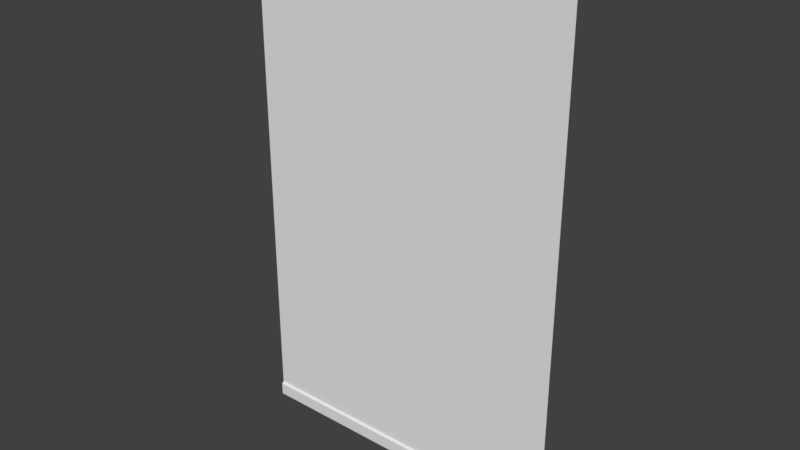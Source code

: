 # Source: school_interior_brick_wall.blend  (saved by Blender 2.79.0; exported with 4.5.12 LTS)
import bpy
from mathutils import Matrix  # noqa: F401  (used for matrix-valued properties, if any)

bpy.ops.wm.read_factory_settings(use_empty=True)
scene = bpy.context.scene
scene.name = 'Scene'

# ---- collections
col_collection_1 = bpy.data.collections.new('Collection 1'); scene.collection.children.link(col_collection_1)

# ---- materials (node trees are filled in below, after node groups)
mat_wall = bpy.data.materials.new('Wall')
mat_wall.alpha_threshold = 0.0
mat_wall.use_transparent_shadow = False
mat_wall.roughness = 0.5
mat_wallbottom = bpy.data.materials.new('WallBottom')
mat_wallbottom.alpha_threshold = 0.0
mat_wallbottom.use_transparent_shadow = False
mat_wallbottom.roughness = 0.5

# ---- material node trees

# ---- world
world_world = bpy.data.worlds.new('World'); scene.world = world_world
world_world.color = (0.05088, 0.05088, 0.05088)
world_world.use_sun_shadow = False
world_world.sun_shadow_jitter_overblur = 0.0
world_world.cycles.sampling_method = 'MANUAL'

# ---- meshes
me_plane = bpy.data.meshes.new('Plane')
me_plane.from_pydata([(-1.0, 0.0006273, 0.01408), (1.0, 0.0006273, 0.01408), (-1.0, 3.141, -9.313e-08), (1.0, 3.141, -9.313e-08), (-1.0, 0.08894, -4.284e-08), (1.0, 0.08894, -4.284e-08), (-1.0, 0.07859, 0.01408), (1.0, 0.07859, 0.01408)], [], [(4, 5, 3, 2), (6, 7, 5, 4), (0, 1, 7, 6)])
me_plane.polygons.foreach_set('material_index', [0, 1, 1])
_uv = me_plane.uv_layers.new(name='UVMap')
_uv.uv.foreach_set('vector', [6.552e-05, 0.03576, 0.6318, 0.03576, 0.6318, 0.9999, 6.886e-05, 0.9999, -6.599e-06, 0.02474, 0.6317, 0.02473, 0.6318, 0.03576, 6.552e-05, 0.03576, -6.719e-06, 0.0001097, 0.6317, 0.000108, 0.6317, 0.02473, -6.599e-06, 0.02474])
_uv.active_render = True
_uv = me_plane.uv_layers.new(name='Lightmap')
_uv.uv.foreach_set('vector', [0.8879, 0.001001, 0.001001, 0.001001, 0.001001, 0.8879, 0.8879, 0.8879, 0.999, 0.8879, 0.999, 0.001001, 0.8899, 0.001001, 0.8899, 0.8879, 0.001001, 0.999, 0.8879, 0.999, 0.8879, 0.8899, 0.001001, 0.8899])
me_plane.materials.append(mat_wall)
me_plane.materials.append(mat_wallbottom)
me_plane.use_remesh_preserve_volume = False
me_plane.use_remesh_preserve_attributes = False
me_plane.use_mirror_vertex_groups = False
me_plane.update()

# ---- objects
ob_plane = bpy.data.objects.new('Plane', me_plane)

# ---- transforms, parenting, visibility, modifiers, constraints
ob_plane.location = (0.0, 0.0, 0.0)
ob_plane.rotation_euler = (1.571, -0.0, 0.0)
ob_plane.lineart.crease_threshold = 0.0

# ---- collection membership
col_collection_1.objects.link(ob_plane)

# ---- scene / render settings (as saved in the file)
scene.frame_start = 1; scene.frame_end = 250; scene.frame_set(1)
scene.render.engine = 'BLENDER_EEVEE_NEXT'
scene.render.resolution_percentage = 50
scene.render.dither_intensity = 0.0
scene.cycles.use_denoising = False
scene.cycles.samples = 128
scene.cycles.sampling_pattern = 'TABULATED_SOBOL'
scene.cycles.use_adaptive_sampling = False
scene.cycles.use_light_tree = False
scene.cycles.blur_glossy = 0.0
scene.cycles.sample_clamp_indirect = 0.0
scene.view_settings.view_transform = 'Standard'
bpy.context.view_layer.update()

# ---- added for rendering (the .blend has no active camera and no usable light): camera, sun
cam_auto = bpy.data.cameras.new('AutoCamera')
cam_auto.lens = 50.0
cam_auto.sensor_width = 36.0
cam_auto.clip_end = 1000.0
ob_auto_camera = bpy.data.objects.new('AutoCamera', cam_auto)
scene.collection.objects.link(ob_auto_camera)
ob_auto_camera.location = (3.4451, -4.14116, 4.3271)
ob_auto_camera.rotation_euler = (1.09748, -7.21219e-08, 0.694738)
scene.camera = ob_auto_camera
light_auto_sun = bpy.data.lights.new('AutoSun', 'SUN')
light_auto_sun.energy = 3.0
light_auto_sun.angle = 0.0523599
ob_auto_sun = bpy.data.objects.new('AutoSun', light_auto_sun)
scene.collection.objects.link(ob_auto_sun)
ob_auto_sun.rotation_euler = (0.872665, 0.174533, 0.523599)
bpy.context.view_layer.update()
